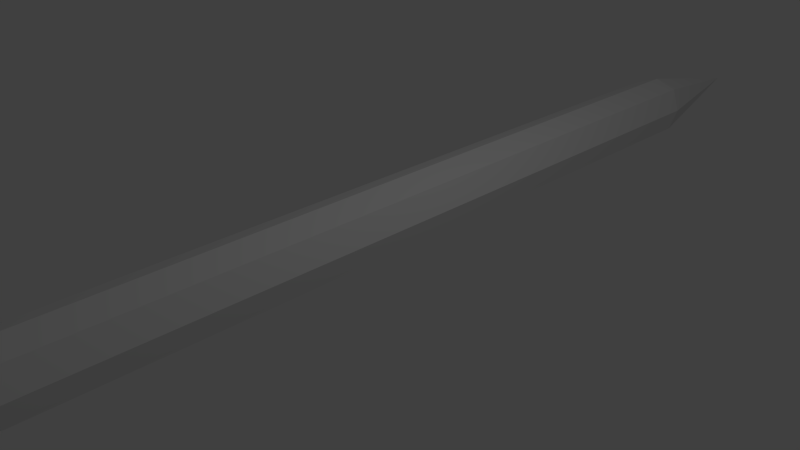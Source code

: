 # Source: pencil.blend  (saved by Blender 2.74.0; exported with 4.5.12 LTS)
import bpy
from mathutils import Matrix  # noqa: F401  (used for matrix-valued properties, if any)

bpy.ops.wm.read_factory_settings(use_empty=True)
scene = bpy.context.scene
scene.name = 'Scene'

# ---- collections
col_collection_1 = bpy.data.collections.new('Collection 1'); scene.collection.children.link(col_collection_1)

# ---- world
world_world = bpy.data.worlds.new('World'); scene.world = world_world
world_world.color = (0.05088, 0.05088, 0.05088)
world_world.use_sun_shadow = False
world_world.sun_shadow_jitter_overblur = 0.0
world_world.cycles.sampling_method = 'MANUAL'
world_world.cycles.sample_map_resolution = 256

# ---- cameras
cam_camera = bpy.data.cameras.new('Camera')
cam_camera.clip_end = 100.0
cam_camera.lens = 35.0
cam_camera.sensor_width = 32.0
cam_camera.sensor_height = 18.0
cam_camera.ortho_scale = 7.314
cam_camera.dof.focus_distance = 0.0

# ---- lights
light_lamp = bpy.data.lights.new('Lamp', 'POINT')
light_lamp.transmission_factor = 0.0
light_lamp.cutoff_distance = 30.0
light_lamp.energy = 100.0
light_lamp.shadow_buffer_clip_start = 1.001
light_lamp.shadow_soft_size = 0.1
light_lamp.shadow_maximum_resolution = 0.006
light_lamp.use_absolute_resolution = True
light_lamp.cycles.use_multiple_importance_sampling = False

# ---- meshes
me_plane = bpy.data.meshes.new('Plane')
me_plane.from_pydata([(-0.4547, 6.439, 0.4715), (0.0, 6.439, 0.01679), (0.4547, 6.439, 0.4715), (0.0, 6.439, 0.9262), (-0.341, 6.439, 0.1305), (0.341, 6.439, 0.1305), (-0.341, 6.439, 0.8125), (0.341, 6.439, 0.8125), (-0.341, -5.652, 0.8125), (-0.3305, -5.81, 0.4715), (0.0, -5.81, 0.141), (0.3305, -5.81, 0.4715), (0.0, -5.81, 0.802), (-0.2479, -5.81, 0.2236), (0.2479, -5.81, 0.2236), (-0.2479, -5.81, 0.7194), (0.2479, -5.81, 0.7194), (0.0, 8.601, 0.4715), (0.0, -5.652, 0.9262), (0.0, -5.943, 0.4715), (0.341, -5.652, 0.8125), (0.4547, -5.652, 0.4715), (0.341, -5.652, 0.1305), (0.0, -5.652, 0.01679), (-0.341, -5.652, 0.1305), (-0.4547, -5.652, 0.4715)], [], [(18, 8, 15, 12), (20, 18, 12, 16), (21, 20, 16, 11), (22, 21, 11, 14), (23, 22, 14, 10), (24, 23, 10, 13), (25, 24, 13, 9), (8, 25, 9, 15), (1, 5, 22, 23), (4, 1, 23, 24), (0, 4, 24, 25), (6, 0, 25, 8), (5, 2, 21, 22), (2, 7, 20, 21), (7, 3, 18, 20), (3, 6, 8, 18), (14, 11, 19), (11, 16, 19), (16, 12, 19), (12, 15, 19), (6, 3, 17), (3, 7, 17), (7, 2, 17), (2, 5, 17), (5, 1, 17), (1, 4, 17), (4, 0, 17), (0, 6, 17), (10, 14, 19), (13, 10, 19), (9, 13, 19), (15, 9, 19)])
_uv = me_plane.uv_layers.new(name='UVMap')
_uv.uv.foreach_set('vector', [0.9188, 0.3963, 0.8842, 0.3963, 0.8918, 0.3798, 0.9124, 0.3788, 0.9453, 0.374, 0.9188, 0.3963, 0.9124, 0.3788, 0.9288, 0.3663, 0.9453, 0.3394, 0.9453, 0.374, 0.9288, 0.3663, 0.9279, 0.3457, 0.9231, 0.3129, 0.9453, 0.3394, 0.9279, 0.3457, 0.9154, 0.3294, 0.8884, 0.3129, 0.9231, 0.3129, 0.9154, 0.3294, 0.8948, 0.3303, 0.8619, 0.3351, 0.8884, 0.3129, 0.8948, 0.3303, 0.8784, 0.3428, 0.8619, 0.3697, 0.8619, 0.3351, 0.8784, 0.3428, 0.8793, 0.3634, 0.8842, 0.3963, 0.8619, 0.3697, 0.8793, 0.3634, 0.8918, 0.3798, 0.1015, 0.5696, 0.1015, 0.5449, 0.9316, 0.5449, 0.9316, 0.5696, 0.1015, 0.5943, 0.1015, 0.5696, 0.9316, 0.5696, 0.9316, 0.5943, 0.1015, 0.619, 0.1015, 0.5943, 0.9316, 0.5943, 0.9316, 0.619, 0.1015, 0.6436, 0.1015, 0.619, 0.9316, 0.619, 0.9316, 0.6437, 0.1015, 0.5449, 0.1015, 0.5202, 0.9316, 0.5203, 0.9316, 0.5449, 0.1015, 0.5202, 0.1015, 0.4956, 0.9316, 0.4956, 0.9316, 0.5203, 0.1015, 0.4956, 0.1015, 0.4709, 0.9316, 0.4709, 0.9316, 0.4956, 0.1015, 0.4709, 0.1015, 0.4462, 0.9316, 0.4462, 0.9316, 0.4709, 0.9154, 0.3294, 0.9279, 0.3457, 0.9036, 0.3546, 0.9279, 0.3457, 0.9288, 0.3663, 0.9036, 0.3546, 0.9288, 0.3663, 0.9124, 0.3788, 0.9036, 0.3546, 0.9124, 0.3788, 0.8918, 0.3798, 0.9036, 0.3546, 0.2351, 0.7099, 0.2322, 0.7395, 0.05188, 0.7099, 0.2322, 0.7395, 0.2255, 0.7685, 0.05188, 0.7099, 0.2255, 0.7685, 0.2133, 0.7956, 0.05188, 0.7099, 0.2133, 0.7956, 0.1977, 0.8209, 0.05188, 0.7099, 0.1977, 0.8209, 0.1775, 0.8427, 0.05188, 0.7099, 0.1775, 0.8427, 0.1546, 0.8616, 0.05188, 0.7099, 0.1546, 0.8616, 0.1285, 0.8758, 0.05188, 0.7099, 0.1285, 0.8758, 0.1007, 0.8865, 0.05188, 0.7099, 0.8948, 0.3303, 0.9154, 0.3294, 0.9036, 0.3546, 0.8784, 0.3428, 0.8948, 0.3303, 0.9036, 0.3546, 0.8793, 0.3634, 0.8784, 0.3428, 0.9036, 0.3546, 0.8918, 0.3798, 0.8793, 0.3634, 0.9036, 0.3546])
me_plane.use_remesh_preserve_volume = False
me_plane.use_remesh_preserve_attributes = False
me_plane.use_mirror_vertex_groups = False
me_plane.update()

# ---- objects
ob_plane = bpy.data.objects.new('Plane', me_plane)
ob_lamp = bpy.data.objects.new('Lamp', light_lamp)
ob_camera = bpy.data.objects.new('Camera', cam_camera)

# ---- transforms, parenting, visibility, modifiers, constraints
ob_plane.location = (0.0, 0.0, 0.0)
ob_plane.lineart.crease_threshold = 0.0
ob_lamp.location = (4.076, 1.005, 5.904)
ob_lamp.rotation_euler = (0.6503, 0.05522, 1.866)
ob_lamp.lock_rotations_4d = False
ob_lamp.empty_display_type = 'ARROWS'
ob_lamp.color = (0.0, 0.0, 0.0, 0.0)
ob_lamp.lineart.crease_threshold = 0.0
ob_camera.location = (7.481, -6.508, 5.344)
ob_camera.rotation_euler = (1.109, 0.01082, 0.8149)
ob_camera.lock_rotations_4d = False
ob_camera.empty_display_type = 'ARROWS'
ob_camera.color = (0.0, 0.0, 0.0, 0.0)
ob_camera.display_type = 'WIRE'
ob_camera.lineart.crease_threshold = 0.0

# ---- collection membership
col_collection_1.objects.link(ob_plane)
col_collection_1.objects.link(ob_lamp)
col_collection_1.objects.link(ob_camera)

# ---- scene / render settings (as saved in the file)
scene.camera = ob_camera
scene.frame_start = 1; scene.frame_end = 250; scene.frame_set(1)
scene.render.engine = 'CYCLES'
scene.render.resolution_percentage = 50
scene.render.dither_intensity = 0.0
scene.cycles.use_denoising = False
scene.cycles.samples = 10
scene.cycles.sampling_pattern = 'TABULATED_SOBOL'
scene.cycles.light_sampling_threshold = 0.0
scene.cycles.use_adaptive_sampling = False
scene.cycles.use_light_tree = False
scene.cycles.blur_glossy = 0.0
scene.cycles.pixel_filter_type = 'GAUSSIAN'
scene.cycles.sample_clamp_indirect = 0.0
scene.view_settings.view_transform = 'Standard'
bpy.context.view_layer.update()
